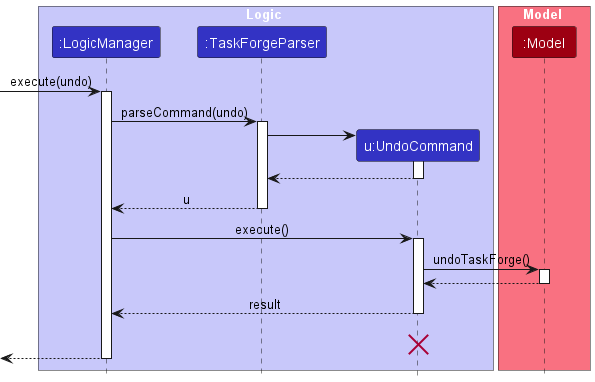

The diagram above was rendered by PlantUML. Its source (embedded in the PNG):
@startuml
!include style.puml
skinparam ArrowFontStyle plain

box Logic LOGIC_COLOR_T1
participant ":LogicManager" as LogicManager LOGIC_COLOR
participant ":TaskForgeParser" as TaskForgeParser LOGIC_COLOR
participant "u:UndoCommand" as UndoCommand LOGIC_COLOR
end box

box Model MODEL_COLOR_T1
participant ":Model" as Model MODEL_COLOR
end box
[-> LogicManager : execute(undo)
activate LogicManager

LogicManager -> TaskForgeParser : parseCommand(undo)
activate TaskForgeParser

create UndoCommand
TaskForgeParser -> UndoCommand
activate UndoCommand

UndoCommand --> TaskForgeParser
deactivate UndoCommand

TaskForgeParser --> LogicManager : u
deactivate TaskForgeParser

LogicManager -> UndoCommand : execute()
activate UndoCommand

UndoCommand -> Model : undoTaskForge()
activate Model

Model --> UndoCommand
deactivate Model

UndoCommand --> LogicManager : result
deactivate UndoCommand
UndoCommand -[hidden]-> LogicManager : result
destroy UndoCommand

[<--LogicManager
deactivate LogicManager
@enduml